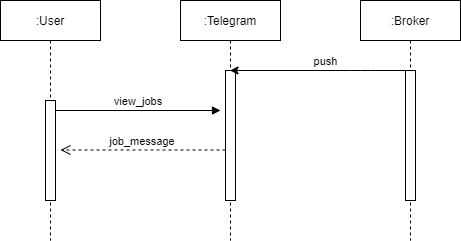

The diagram above was exported from draw.io. Its source (the exported page's mxGraphModel, read from the mxfile embedded in the PNG):
<mxGraphModel dx="868" dy="393" grid="1" gridSize="10" guides="1" tooltips="1" connect="1" arrows="1" fold="1" page="1" pageScale="1" pageWidth="850" pageHeight="1100" math="0" shadow="0">
  <root>
    <mxCell id="0" />
    <mxCell id="1" parent="0" />
    <mxCell id="3nuBFxr9cyL0pnOWT2aG-1" value=":User" style="shape=umlLifeline;perimeter=lifelinePerimeter;container=1;collapsible=0;recursiveResize=0;rounded=0;shadow=0;strokeWidth=1;" parent="1" vertex="1">
      <mxGeometry x="120" y="80" width="100" height="240" as="geometry" />
    </mxCell>
    <mxCell id="3nuBFxr9cyL0pnOWT2aG-2" value="" style="points=[];perimeter=orthogonalPerimeter;rounded=0;shadow=0;strokeWidth=1;" parent="3nuBFxr9cyL0pnOWT2aG-1" vertex="1">
      <mxGeometry x="45" y="100" width="10" height="100" as="geometry" />
    </mxCell>
    <mxCell id="3nuBFxr9cyL0pnOWT2aG-5" value=":Telegram" style="shape=umlLifeline;perimeter=lifelinePerimeter;container=1;collapsible=0;recursiveResize=0;rounded=0;shadow=0;strokeWidth=1;" parent="1" vertex="1">
      <mxGeometry x="300" y="80" width="100" height="240" as="geometry" />
    </mxCell>
    <mxCell id="3nuBFxr9cyL0pnOWT2aG-6" value="" style="points=[];perimeter=orthogonalPerimeter;rounded=0;shadow=0;strokeWidth=1;" parent="3nuBFxr9cyL0pnOWT2aG-5" vertex="1">
      <mxGeometry x="45" y="70" width="10" height="130" as="geometry" />
    </mxCell>
    <mxCell id="3nuBFxr9cyL0pnOWT2aG-8" value="view_jobs" style="verticalAlign=bottom;endArrow=block;shadow=0;strokeWidth=1;" parent="1" source="3nuBFxr9cyL0pnOWT2aG-2" edge="1">
      <mxGeometry relative="1" as="geometry">
        <mxPoint x="275" y="160" as="sourcePoint" />
        <mxPoint x="340" y="190" as="targetPoint" />
      </mxGeometry>
    </mxCell>
    <mxCell id="T86egWqFoSYlH2HpBWrO-1" value=":Broker" style="shape=umlLifeline;perimeter=lifelinePerimeter;container=1;collapsible=0;recursiveResize=0;rounded=0;shadow=0;strokeWidth=1;" vertex="1" parent="1">
      <mxGeometry x="480" y="80" width="100" height="240" as="geometry" />
    </mxCell>
    <mxCell id="T86egWqFoSYlH2HpBWrO-2" value="" style="points=[];perimeter=orthogonalPerimeter;rounded=0;shadow=0;strokeWidth=1;" vertex="1" parent="T86egWqFoSYlH2HpBWrO-1">
      <mxGeometry x="45" y="70" width="10" height="130" as="geometry" />
    </mxCell>
    <mxCell id="T86egWqFoSYlH2HpBWrO-3" value="" style="endArrow=classic;html=1;" edge="1" parent="1" source="T86egWqFoSYlH2HpBWrO-1" target="3nuBFxr9cyL0pnOWT2aG-5">
      <mxGeometry width="50" height="50" relative="1" as="geometry">
        <mxPoint x="400" y="230" as="sourcePoint" />
        <mxPoint x="450" y="180" as="targetPoint" />
        <Array as="points">
          <mxPoint x="480" y="150" />
        </Array>
      </mxGeometry>
    </mxCell>
    <mxCell id="T86egWqFoSYlH2HpBWrO-4" value="push" style="edgeLabel;html=1;align=center;verticalAlign=middle;resizable=0;points=[];" vertex="1" connectable="0" parent="T86egWqFoSYlH2HpBWrO-3">
      <mxGeometry x="-0.05" y="3" relative="1" as="geometry">
        <mxPoint x="1" y="-13" as="offset" />
      </mxGeometry>
    </mxCell>
    <mxCell id="T86egWqFoSYlH2HpBWrO-5" value="job_message" style="verticalAlign=bottom;endArrow=open;dashed=1;endSize=8;exitX=1;exitY=0.95;shadow=0;strokeWidth=1;" edge="1" parent="1">
      <mxGeometry relative="1" as="geometry">
        <mxPoint x="180" y="229.5" as="targetPoint" />
        <mxPoint x="345" y="229.5" as="sourcePoint" />
      </mxGeometry>
    </mxCell>
  </root>
</mxGraphModel>